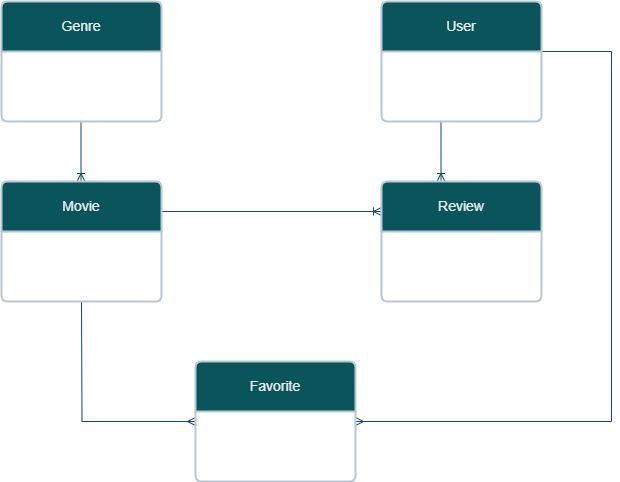

The diagram above was exported from draw.io. Its source (the exported page's mxGraphModel, read from the mxfile embedded in the PNG):
<mxGraphModel dx="1195" dy="1791" grid="1" gridSize="10" guides="1" tooltips="1" connect="1" arrows="1" fold="1" page="1" pageScale="1" pageWidth="827" pageHeight="1169" math="0" shadow="0">
  <root>
    <mxCell id="0" />
    <mxCell id="1" parent="0" />
    <mxCell id="GGIenmIC1mt5sBmmp9Gi-9" value="" style="fontSize=12;html=1;endArrow=ERoneToMany;rounded=0;labelBackgroundColor=none;strokeColor=#0B4D6A;fontColor=default;" edge="1" parent="1">
      <mxGeometry width="100" height="100" relative="1" as="geometry">
        <mxPoint x="219.5" y="100" as="sourcePoint" />
        <mxPoint x="219.5" y="160" as="targetPoint" />
      </mxGeometry>
    </mxCell>
    <mxCell id="GGIenmIC1mt5sBmmp9Gi-10" value="" style="fontSize=12;html=1;endArrow=ERoneToMany;rounded=0;labelBackgroundColor=none;strokeColor=#0B4D6A;fontColor=default;" edge="1" parent="1">
      <mxGeometry width="100" height="100" relative="1" as="geometry">
        <mxPoint x="579.5" y="100" as="sourcePoint" />
        <mxPoint x="579.5" y="160" as="targetPoint" />
      </mxGeometry>
    </mxCell>
    <mxCell id="GGIenmIC1mt5sBmmp9Gi-13" value="" style="edgeStyle=orthogonalEdgeStyle;fontSize=12;html=1;endArrow=none;startArrow=ERmany;rounded=0;entryX=0.5;entryY=1;entryDx=0;entryDy=0;exitX=0;exitY=0.5;exitDx=0;exitDy=0;labelBackgroundColor=none;strokeColor=#0B4D6A;fontColor=default;endFill=0;" edge="1" parent="1" source="GGIenmIC1mt5sBmmp9Gi-25">
      <mxGeometry width="100" height="100" relative="1" as="geometry">
        <mxPoint x="320" y="340" as="sourcePoint" />
        <mxPoint x="220" y="280" as="targetPoint" />
      </mxGeometry>
    </mxCell>
    <mxCell id="GGIenmIC1mt5sBmmp9Gi-14" value="" style="fontSize=12;html=1;endArrow=ERoneToMany;rounded=0;entryX=0;entryY=0.5;entryDx=0;entryDy=0;labelBackgroundColor=none;strokeColor=#0B4D6A;fontColor=default;exitX=1;exitY=0.25;exitDx=0;exitDy=0;" edge="1" parent="1" source="GGIenmIC1mt5sBmmp9Gi-23">
      <mxGeometry width="100" height="100" relative="1" as="geometry">
        <mxPoint x="280" y="190" as="sourcePoint" />
        <mxPoint x="520" y="190" as="targetPoint" />
      </mxGeometry>
    </mxCell>
    <mxCell id="GGIenmIC1mt5sBmmp9Gi-15" value="" style="edgeStyle=elbowEdgeStyle;fontSize=12;html=1;endArrow=ERmany;startArrow=none;rounded=0;entryX=1;entryY=0.5;entryDx=0;entryDy=0;labelBackgroundColor=none;strokeColor=#0B4D6A;fontColor=default;exitX=1;exitY=0;exitDx=0;exitDy=0;startFill=0;" edge="1" parent="1" target="GGIenmIC1mt5sBmmp9Gi-25">
      <mxGeometry width="100" height="100" relative="1" as="geometry">
        <mxPoint x="680" y="30" as="sourcePoint" />
        <mxPoint x="500" y="340" as="targetPoint" />
        <Array as="points">
          <mxPoint x="750" y="360" />
          <mxPoint x="690" y="210" />
        </Array>
      </mxGeometry>
    </mxCell>
    <mxCell id="GGIenmIC1mt5sBmmp9Gi-18" value="Genre" style="swimlane;childLayout=stackLayout;horizontal=1;startSize=50;horizontalStack=0;rounded=1;fontSize=14;fontStyle=0;strokeWidth=2;resizeParent=0;resizeLast=1;shadow=0;dashed=0;align=center;arcSize=4;whiteSpace=wrap;html=1;strokeColor=#BAC8D3;fontColor=#EEEEEE;fillColor=#09555B;" vertex="1" parent="1">
      <mxGeometry x="140" y="-20" width="160" height="120" as="geometry" />
    </mxCell>
    <mxCell id="GGIenmIC1mt5sBmmp9Gi-20" value="User" style="swimlane;childLayout=stackLayout;horizontal=1;startSize=50;horizontalStack=0;rounded=1;fontSize=14;fontStyle=0;strokeWidth=2;resizeParent=0;resizeLast=1;shadow=0;dashed=0;align=center;arcSize=4;whiteSpace=wrap;html=1;strokeColor=#BAC8D3;fontColor=#EEEEEE;fillColor=#09555B;" vertex="1" parent="1">
      <mxGeometry x="520" y="-20" width="160" height="120" as="geometry" />
    </mxCell>
    <mxCell id="GGIenmIC1mt5sBmmp9Gi-23" value="Movie" style="swimlane;childLayout=stackLayout;horizontal=1;startSize=50;horizontalStack=0;rounded=1;fontSize=14;fontStyle=0;strokeWidth=2;resizeParent=0;resizeLast=1;shadow=0;dashed=0;align=center;arcSize=4;whiteSpace=wrap;html=1;strokeColor=#BAC8D3;fontColor=#EEEEEE;fillColor=#09555B;" vertex="1" parent="1">
      <mxGeometry x="140" y="160" width="160" height="120" as="geometry" />
    </mxCell>
    <mxCell id="GGIenmIC1mt5sBmmp9Gi-25" value="Favorite" style="swimlane;childLayout=stackLayout;horizontal=1;startSize=50;horizontalStack=0;rounded=1;fontSize=14;fontStyle=0;strokeWidth=2;resizeParent=0;resizeLast=1;shadow=0;dashed=0;align=center;arcSize=4;whiteSpace=wrap;html=1;strokeColor=#BAC8D3;fontColor=#EEEEEE;fillColor=#09555B;" vertex="1" parent="1">
      <mxGeometry x="334" y="340" width="160" height="120" as="geometry" />
    </mxCell>
    <mxCell id="GGIenmIC1mt5sBmmp9Gi-27" value="Review" style="swimlane;childLayout=stackLayout;horizontal=1;startSize=50;horizontalStack=0;rounded=1;fontSize=14;fontStyle=0;strokeWidth=2;resizeParent=0;resizeLast=1;shadow=0;dashed=0;align=center;arcSize=4;whiteSpace=wrap;html=1;strokeColor=#BAC8D3;fontColor=#EEEEEE;fillColor=#09555B;" vertex="1" parent="1">
      <mxGeometry x="520" y="160" width="160" height="120" as="geometry" />
    </mxCell>
  </root>
</mxGraphModel>